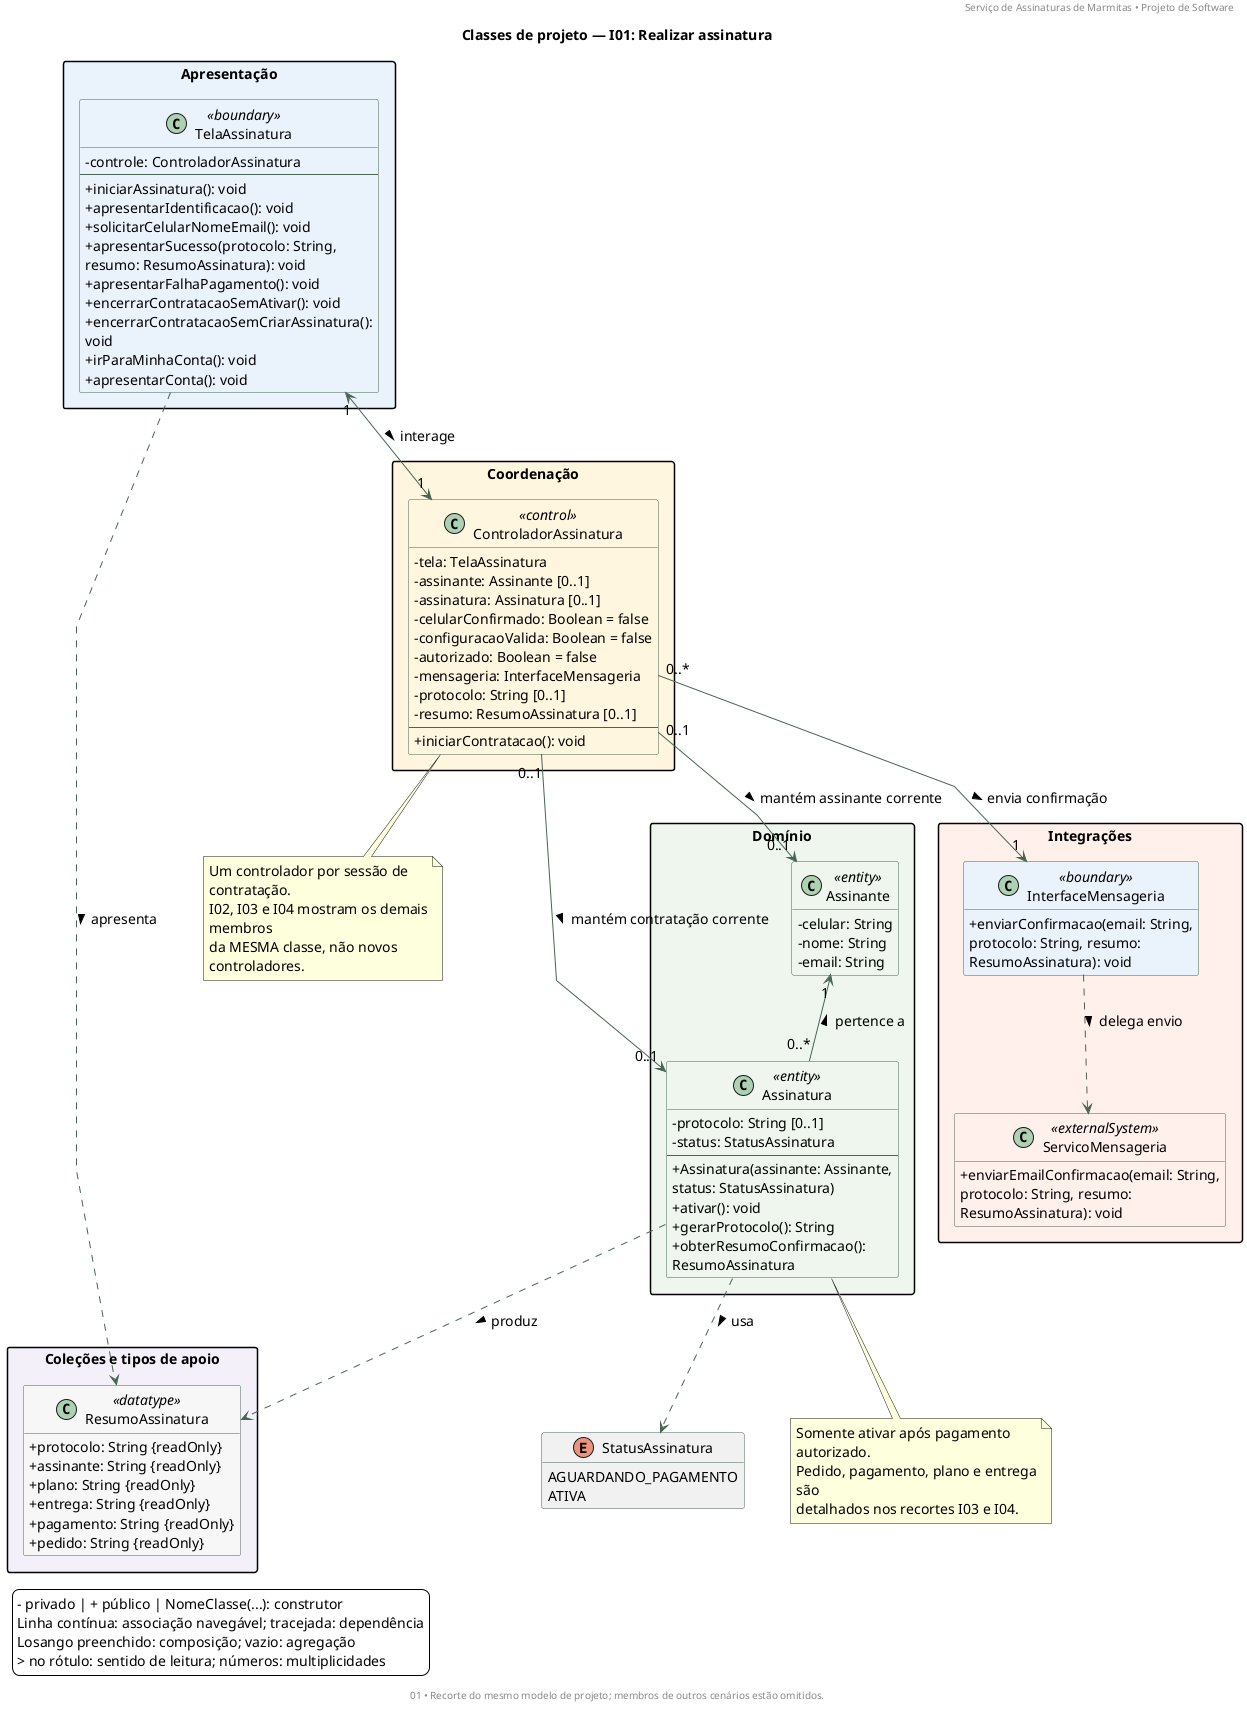

The diagram above was rendered by PlantUML. Its source (embedded in the PNG):
@startuml
skinparam backgroundColor white
skinparam shadowing false
skinparam defaultFontName SansSerif
skinparam defaultFontSize 14
skinparam classAttributeIconSize 0
skinparam wrapWidth 260
skinparam nodesep 45
skinparam ranksep 60
skinparam packageStyle rectangle
skinparam linetype polyline
skinparam class {
 BackgroundColor<<boundary>> #EAF2FC
 BackgroundColor<<control>> #FFF6DF
 BackgroundColor<<entity>> #EEF6ED
 BackgroundColor<<collection>> #F1EAF9
 BackgroundColor<<datatype>> #F7F7F7
 BackgroundColor<<externalSystem>> #FFF0EB
 BorderColor #486553
 ArrowColor #486553
}
hide empty members
header Serviço de Assinaturas de Marmitas • Projeto de Software
title <b>Classes de projeto — I01: Realizar assinatura</b>
footer 01 • Recorte do mesmo modelo de projeto; membros de outros cenários estão omitidos.
package "Apresentação" #EAF2FC {
class TelaAssinatura <<boundary>> {
  -controle: ControladorAssinatura
  --
  +iniciarAssinatura(): void
  +apresentarIdentificacao(): void
  +solicitarCelularNomeEmail(): void
  +apresentarSucesso(protocolo: String, resumo: ResumoAssinatura): void
  +apresentarFalhaPagamento(): void
  +encerrarContratacaoSemAtivar(): void
  +encerrarContratacaoSemCriarAssinatura(): void
  +irParaMinhaConta(): void
  +apresentarConta(): void
}
}
package "Coordenação" #FFF6DF {
class ControladorAssinatura <<control>> {
  -tela: TelaAssinatura
  -assinante: Assinante [0..1]
  -assinatura: Assinatura [0..1]
  -celularConfirmado: Boolean = false
  -configuracaoValida: Boolean = false
  -autorizado: Boolean = false
  -mensageria: InterfaceMensageria
  -protocolo: String [0..1]
  -resumo: ResumoAssinatura [0..1]
  --
  +iniciarContratacao(): void
}
}
package "Domínio" #EEF6ED {
class Assinante <<entity>> {
  -celular: String
  -nome: String
  -email: String
}
class Assinatura <<entity>> {
  -protocolo: String [0..1]
  -status: StatusAssinatura
  --
  +Assinatura(assinante: Assinante, status: StatusAssinatura)
  +ativar(): void
  +gerarProtocolo(): String
  +obterResumoConfirmacao(): ResumoAssinatura
}
}
package "Coleções e tipos de apoio" #F4F0FA {
class ResumoAssinatura <<datatype>> {
  +protocolo: String {readOnly}
  +assinante: String {readOnly}
  +plano: String {readOnly}
  +entrega: String {readOnly}
  +pagamento: String {readOnly}
  +pedido: String {readOnly}
}
}
package "Integrações" #FFF0EB {
class InterfaceMensageria <<boundary>> {
  +enviarConfirmacao(email: String, protocolo: String, resumo: ResumoAssinatura): void
}
class ServicoMensageria <<externalSystem>> {
  +enviarEmailConfirmacao(email: String, protocolo: String, resumo: ResumoAssinatura): void
}
}
enum StatusAssinatura {
  AGUARDANDO_PAGAMENTO
  ATIVA
}
TelaAssinatura "1" <--> "1" ControladorAssinatura : interage >
ControladorAssinatura "0..1" --> "0..1" Assinante : mantém assinante corrente >
ControladorAssinatura "0..1" --> "0..1" Assinatura : mantém contratação corrente >
Assinante "1" <-- "0..*" Assinatura : pertence a <
ControladorAssinatura "0..*" --> "1" InterfaceMensageria : envia confirmação >
InterfaceMensageria ..> ServicoMensageria : delega envio >
Assinatura ..> ResumoAssinatura : produz >
TelaAssinatura ..> ResumoAssinatura : apresenta >
Assinatura ..> StatusAssinatura : usa >
note bottom of ControladorAssinatura
Um controlador por sessão de contratação.
I02, I03 e I04 mostram os demais membros
da MESMA classe, não novos controladores.
end note
note bottom of Assinatura
Somente ativar após pagamento autorizado.
Pedido, pagamento, plano e entrega são
detalhados nos recortes I03 e I04.
end note
legend bottom left
  - privado | + público | NomeClasse(...): construtor
  Linha contínua: associação navegável; tracejada: dependência
  Losango preenchido: composição; vazio: agregação
  > no rótulo: sentido de leitura; números: multiplicidades
endlegend
@enduml